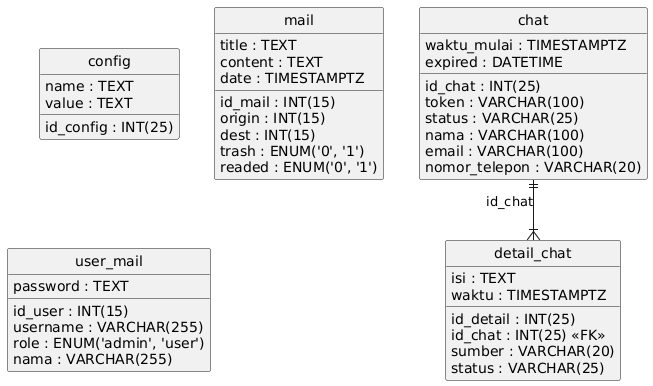

The diagram above was rendered by PlantUML. Its source (embedded in the PNG):
@startuml
hide circle
skinparam linetype ortho

entity "chat" as chat {
  id_chat : INT(25)
  waktu_mulai : TIMESTAMPTZ
  expired : DATETIME
  token : VARCHAR(100)
  status : VARCHAR(25)
  nama : VARCHAR(100)
  email : VARCHAR(100)
  nomor_telepon : VARCHAR(20)
}

entity "config" as config {
  id_config : INT(25)
  name : TEXT
  value : TEXT
}

entity "detail_chat" as detail_chat {
  id_detail : INT(25)
  id_chat : INT(25) <<FK>>
  sumber : VARCHAR(20)
  isi : TEXT
  waktu : TIMESTAMPTZ
  status : VARCHAR(25)
}

entity "mail" as mail {
  id_mail : INT(15)
  origin : INT(15)
  dest : INT(15)
  title : TEXT
  content : TEXT
  date : TIMESTAMPTZ
  trash : ENUM('0', '1')
  readed : ENUM('0', '1')
}

entity "user_mail" as user_mail {
  id_user : INT(15)
  username : VARCHAR(255)
  password : TEXT
  role : ENUM('admin', 'user')
  nama : VARCHAR(255)
}

chat ||--|{ detail_chat : "id_chat"
@enduml